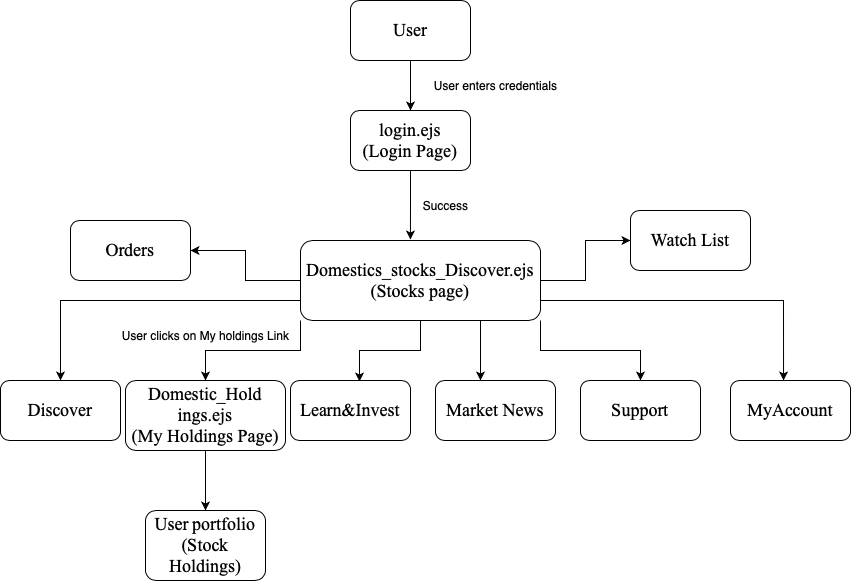

The diagram above was exported from draw.io. Its source (the exported page's mxGraphModel, read from the mxfile embedded in the PNG):
<mxGraphModel dx="904" dy="551" grid="1" gridSize="10" guides="1" tooltips="1" connect="1" arrows="1" fold="1" page="1" pageScale="1" pageWidth="850" pageHeight="1100" math="0" shadow="0">
  <root>
    <mxCell id="0" />
    <mxCell id="1" parent="0" />
    <mxCell id="omEy2WhV_L1E2Adx6EZq-6" style="edgeStyle=orthogonalEdgeStyle;rounded=0;orthogonalLoop=1;jettySize=auto;html=1;exitX=0.5;exitY=1;exitDx=0;exitDy=0;entryX=0.5;entryY=0;entryDx=0;entryDy=0;" edge="1" parent="1" source="omEy2WhV_L1E2Adx6EZq-1" target="omEy2WhV_L1E2Adx6EZq-2">
      <mxGeometry relative="1" as="geometry" />
    </mxCell>
    <mxCell id="omEy2WhV_L1E2Adx6EZq-1" value="&lt;font face=&quot;Times New Roman&quot; style=&quot;font-size: 18px;&quot;&gt;User&lt;/font&gt;" style="rounded=1;whiteSpace=wrap;html=1;" vertex="1" parent="1">
      <mxGeometry x="350" y="20" width="120" height="60" as="geometry" />
    </mxCell>
    <mxCell id="omEy2WhV_L1E2Adx6EZq-11" style="edgeStyle=orthogonalEdgeStyle;rounded=0;orthogonalLoop=1;jettySize=auto;html=1;exitX=0.5;exitY=1;exitDx=0;exitDy=0;entryX=0.458;entryY=-0.012;entryDx=0;entryDy=0;entryPerimeter=0;" edge="1" parent="1" source="omEy2WhV_L1E2Adx6EZq-2" target="omEy2WhV_L1E2Adx6EZq-4">
      <mxGeometry relative="1" as="geometry" />
    </mxCell>
    <mxCell id="omEy2WhV_L1E2Adx6EZq-2" value="&lt;font face=&quot;Times New Roman&quot; style=&quot;font-size: 18px;&quot;&gt;login.ejs&lt;br&gt;(Login Page)&lt;/font&gt;" style="rounded=1;whiteSpace=wrap;html=1;" vertex="1" parent="1">
      <mxGeometry x="350" y="130" width="120" height="60" as="geometry" />
    </mxCell>
    <mxCell id="omEy2WhV_L1E2Adx6EZq-46" style="edgeStyle=orthogonalEdgeStyle;rounded=0;orthogonalLoop=1;jettySize=auto;html=1;exitX=0.5;exitY=1;exitDx=0;exitDy=0;" edge="1" parent="1" source="omEy2WhV_L1E2Adx6EZq-3" target="omEy2WhV_L1E2Adx6EZq-44">
      <mxGeometry relative="1" as="geometry" />
    </mxCell>
    <mxCell id="omEy2WhV_L1E2Adx6EZq-3" value="&lt;font face=&quot;Times New Roman&quot;&gt;&lt;font size=&quot;4&quot;&gt;Domestic_Hold&lt;br&gt;ings.ejs&lt;/font&gt;&lt;br&gt;&lt;font size=&quot;4&quot;&gt;(My Holdings Page)&lt;/font&gt;&lt;br&gt;&lt;/font&gt;" style="rounded=1;whiteSpace=wrap;html=1;" vertex="1" parent="1">
      <mxGeometry x="125" y="400" width="160" height="70" as="geometry" />
    </mxCell>
    <mxCell id="omEy2WhV_L1E2Adx6EZq-28" style="edgeStyle=orthogonalEdgeStyle;rounded=0;orthogonalLoop=1;jettySize=auto;html=1;exitX=0;exitY=0.5;exitDx=0;exitDy=0;entryX=1;entryY=0.5;entryDx=0;entryDy=0;" edge="1" parent="1" source="omEy2WhV_L1E2Adx6EZq-4" target="omEy2WhV_L1E2Adx6EZq-25">
      <mxGeometry relative="1" as="geometry" />
    </mxCell>
    <mxCell id="omEy2WhV_L1E2Adx6EZq-29" style="edgeStyle=orthogonalEdgeStyle;rounded=0;orthogonalLoop=1;jettySize=auto;html=1;exitX=1;exitY=0.5;exitDx=0;exitDy=0;entryX=0;entryY=0.5;entryDx=0;entryDy=0;" edge="1" parent="1" source="omEy2WhV_L1E2Adx6EZq-4" target="omEy2WhV_L1E2Adx6EZq-26">
      <mxGeometry relative="1" as="geometry" />
    </mxCell>
    <mxCell id="omEy2WhV_L1E2Adx6EZq-30" style="edgeStyle=orthogonalEdgeStyle;rounded=0;orthogonalLoop=1;jettySize=auto;html=1;exitX=0.5;exitY=1;exitDx=0;exitDy=0;entryX=0.575;entryY=0.017;entryDx=0;entryDy=0;entryPerimeter=0;" edge="1" parent="1" source="omEy2WhV_L1E2Adx6EZq-4" target="omEy2WhV_L1E2Adx6EZq-24">
      <mxGeometry relative="1" as="geometry" />
    </mxCell>
    <mxCell id="omEy2WhV_L1E2Adx6EZq-31" style="edgeStyle=orthogonalEdgeStyle;rounded=0;orthogonalLoop=1;jettySize=auto;html=1;exitX=0.75;exitY=1;exitDx=0;exitDy=0;entryX=0.375;entryY=0;entryDx=0;entryDy=0;entryPerimeter=0;" edge="1" parent="1" source="omEy2WhV_L1E2Adx6EZq-4" target="omEy2WhV_L1E2Adx6EZq-27">
      <mxGeometry relative="1" as="geometry" />
    </mxCell>
    <mxCell id="omEy2WhV_L1E2Adx6EZq-32" style="edgeStyle=orthogonalEdgeStyle;rounded=0;orthogonalLoop=1;jettySize=auto;html=1;exitX=1;exitY=1;exitDx=0;exitDy=0;" edge="1" parent="1" source="omEy2WhV_L1E2Adx6EZq-4" target="omEy2WhV_L1E2Adx6EZq-22">
      <mxGeometry relative="1" as="geometry" />
    </mxCell>
    <mxCell id="omEy2WhV_L1E2Adx6EZq-34" style="edgeStyle=orthogonalEdgeStyle;rounded=0;orthogonalLoop=1;jettySize=auto;html=1;exitX=1;exitY=0.75;exitDx=0;exitDy=0;entryX=0.442;entryY=0;entryDx=0;entryDy=0;entryPerimeter=0;" edge="1" parent="1" source="omEy2WhV_L1E2Adx6EZq-4" target="omEy2WhV_L1E2Adx6EZq-21">
      <mxGeometry relative="1" as="geometry" />
    </mxCell>
    <mxCell id="omEy2WhV_L1E2Adx6EZq-35" style="edgeStyle=orthogonalEdgeStyle;rounded=0;orthogonalLoop=1;jettySize=auto;html=1;exitX=0;exitY=1;exitDx=0;exitDy=0;entryX=0.5;entryY=0;entryDx=0;entryDy=0;" edge="1" parent="1" source="omEy2WhV_L1E2Adx6EZq-4" target="omEy2WhV_L1E2Adx6EZq-3">
      <mxGeometry relative="1" as="geometry" />
    </mxCell>
    <mxCell id="omEy2WhV_L1E2Adx6EZq-38" style="edgeStyle=orthogonalEdgeStyle;rounded=0;orthogonalLoop=1;jettySize=auto;html=1;exitX=0;exitY=0.75;exitDx=0;exitDy=0;entryX=0.5;entryY=0;entryDx=0;entryDy=0;" edge="1" parent="1" source="omEy2WhV_L1E2Adx6EZq-4" target="omEy2WhV_L1E2Adx6EZq-20">
      <mxGeometry relative="1" as="geometry" />
    </mxCell>
    <mxCell id="omEy2WhV_L1E2Adx6EZq-4" value="&lt;font style=&quot;font-size: 18px;&quot; face=&quot;Times New Roman&quot;&gt;Domestics_stocks_Discover.ejs&lt;br&gt;(Stocks page)&lt;/font&gt;" style="rounded=1;whiteSpace=wrap;html=1;" vertex="1" parent="1">
      <mxGeometry x="300" y="260" width="240" height="80" as="geometry" />
    </mxCell>
    <mxCell id="omEy2WhV_L1E2Adx6EZq-8" value="User enters credentials" style="text;html=1;align=center;verticalAlign=middle;resizable=0;points=[];autosize=1;strokeColor=none;fillColor=none;" vertex="1" parent="1">
      <mxGeometry x="420" y="90" width="150" height="30" as="geometry" />
    </mxCell>
    <mxCell id="omEy2WhV_L1E2Adx6EZq-9" value="Success" style="text;html=1;align=center;verticalAlign=middle;resizable=0;points=[];autosize=1;strokeColor=none;fillColor=none;" vertex="1" parent="1">
      <mxGeometry x="410" y="210" width="70" height="30" as="geometry" />
    </mxCell>
    <mxCell id="omEy2WhV_L1E2Adx6EZq-20" value="&lt;font face=&quot;Times New Roman&quot; style=&quot;font-size: 18px;&quot;&gt;Discover&lt;/font&gt;" style="rounded=1;whiteSpace=wrap;html=1;" vertex="1" parent="1">
      <mxGeometry y="400" width="120" height="60" as="geometry" />
    </mxCell>
    <mxCell id="omEy2WhV_L1E2Adx6EZq-21" value="&lt;font style=&quot;font-size: 18px;&quot; face=&quot;Times New Roman&quot;&gt;MyAccount&lt;/font&gt;" style="rounded=1;whiteSpace=wrap;html=1;" vertex="1" parent="1">
      <mxGeometry x="730" y="400" width="120" height="60" as="geometry" />
    </mxCell>
    <mxCell id="omEy2WhV_L1E2Adx6EZq-22" value="&lt;font style=&quot;font-size: 18px;&quot; face=&quot;Times New Roman&quot;&gt;Support&lt;/font&gt;" style="rounded=1;whiteSpace=wrap;html=1;" vertex="1" parent="1">
      <mxGeometry x="580" y="400" width="120" height="60" as="geometry" />
    </mxCell>
    <mxCell id="omEy2WhV_L1E2Adx6EZq-24" value="&lt;font style=&quot;font-size: 18px;&quot; face=&quot;Times New Roman&quot;&gt;Learn&amp;amp;Invest&lt;/font&gt;" style="rounded=1;whiteSpace=wrap;html=1;" vertex="1" parent="1">
      <mxGeometry x="290" y="400" width="120" height="60" as="geometry" />
    </mxCell>
    <mxCell id="omEy2WhV_L1E2Adx6EZq-25" value="&lt;font style=&quot;font-size: 18px;&quot; face=&quot;Times New Roman&quot;&gt;Orders&lt;/font&gt;" style="rounded=1;whiteSpace=wrap;html=1;" vertex="1" parent="1">
      <mxGeometry x="70" y="240" width="120" height="60" as="geometry" />
    </mxCell>
    <mxCell id="omEy2WhV_L1E2Adx6EZq-26" value="&lt;font style=&quot;font-size: 18px;&quot; face=&quot;Times New Roman&quot;&gt;Watch List&lt;/font&gt;" style="rounded=1;whiteSpace=wrap;html=1;" vertex="1" parent="1">
      <mxGeometry x="630" y="230" width="120" height="60" as="geometry" />
    </mxCell>
    <mxCell id="omEy2WhV_L1E2Adx6EZq-27" value="&lt;font style=&quot;font-size: 18px;&quot; face=&quot;Times New Roman&quot;&gt;Market News&lt;/font&gt;" style="rounded=1;whiteSpace=wrap;html=1;" vertex="1" parent="1">
      <mxGeometry x="435" y="400" width="120" height="60" as="geometry" />
    </mxCell>
    <mxCell id="omEy2WhV_L1E2Adx6EZq-43" value="User clicks on My holdings Link" style="text;html=1;align=center;verticalAlign=middle;resizable=0;points=[];autosize=1;strokeColor=none;fillColor=none;" vertex="1" parent="1">
      <mxGeometry x="110" y="340" width="190" height="30" as="geometry" />
    </mxCell>
    <mxCell id="omEy2WhV_L1E2Adx6EZq-44" value="&lt;font style=&quot;font-size: 18px;&quot; face=&quot;Times New Roman&quot;&gt;User&lt;/font&gt; &lt;font style=&quot;font-size: 18px;&quot; face=&quot;Times New Roman&quot;&gt;portfolio&lt;/font&gt;&lt;br&gt;&lt;font style=&quot;font-size: 18px;&quot; face=&quot;Times New Roman&quot;&gt;(Stock Holdings)&lt;/font&gt;" style="rounded=1;whiteSpace=wrap;html=1;" vertex="1" parent="1">
      <mxGeometry x="145" y="530" width="120" height="70" as="geometry" />
    </mxCell>
  </root>
</mxGraphModel>